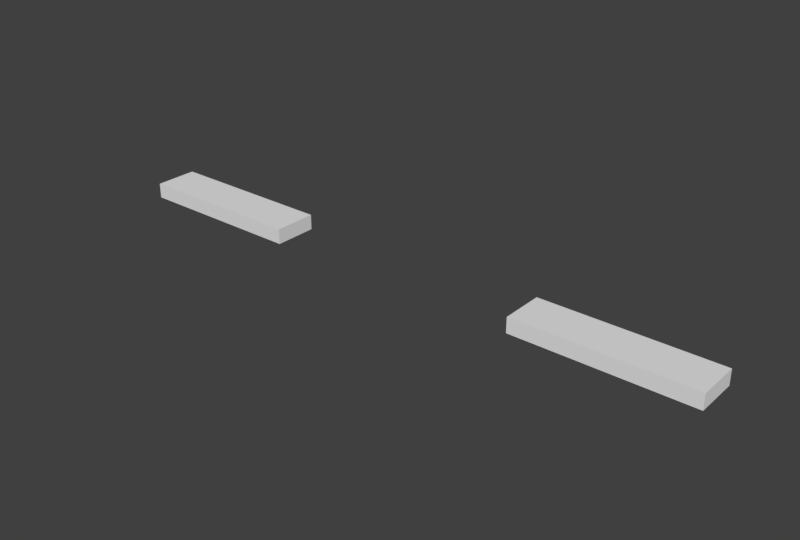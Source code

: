 # Source: 2431.blend  (saved by Blender 2.79.0; exported with 4.5.12 LTS)
import bpy
from mathutils import Matrix  # noqa: F401  (used for matrix-valued properties, if any)

bpy.ops.wm.read_factory_settings(use_empty=True)
scene = bpy.context.scene
scene.name = 'Scene'

# ---- collections
col_collection_1 = bpy.data.collections.new('Collection 1'); scene.collection.children.link(col_collection_1)

# ---- world
world_world = bpy.data.worlds.new('World'); scene.world = world_world
world_world.color = (0.05088, 0.05088, 0.05088)
world_world.use_sun_shadow = False
world_world.sun_shadow_jitter_overblur = 0.0
world_world.cycles.sampling_method = 'MANUAL'

# ---- meshes
me_2431_l = bpy.data.meshes.new('2431_L')
me_2431_l.from_pydata([(0.4, -0.1, 0.0), (0.4, 0.1, 0.0), (-0.4, 0.1, 0.0), (-0.4, -0.1, 0.0), (-0.39, 0.09, -0.08), (-0.36, 0.06, -0.08), (-0.36, -0.06, -0.08), (-0.39, -0.09, -0.08), (0.39, -0.09, -0.08), (0.36, -0.06, -0.08), (0.36, 0.06, -0.08), (0.39, 0.09, -0.08), (-0.4, 0.1, -0.07), (-0.39, 0.09, -0.07), (-0.39, -0.09, -0.07), (-0.4, -0.1, -0.07), (0.4, -0.1, -0.07), (0.39, -0.09, -0.07), (0.39, 0.09, -0.07), (0.4, 0.1, -0.07), (0.2, -0.04, -0.08), (0.2, -0.04, -0.04), (0.2153, -0.03696, -0.08), (0.2153, -0.03696, -0.04), (0.2283, -0.02828, -0.08), (0.2283, -0.02828, -0.04), (0.237, -0.01531, -0.08), (0.237, -0.01531, -0.04), (0.24, 0.0, -0.08), (0.24, 0.0, -0.04), (0.16, 0.0, -0.08), (0.16, 0.0, -0.04), (0.163, -0.01531, -0.08), (0.163, -0.01531, -0.04), (0.1717, -0.02828, -0.08), (0.1717, -0.02828, -0.04), (0.1847, -0.03696, -0.08), (0.1847, -0.03696, -0.04), (0.2, 0.04, -0.08), (0.2, 0.04, -0.04), (0.1847, 0.03696, -0.08), (0.1847, 0.03696, -0.04), (0.1717, 0.02828, -0.08), (0.1717, 0.02828, -0.04), (0.163, 0.01531, -0.08), (0.163, 0.01531, -0.04), (0.237, 0.01531, -0.08), (0.237, 0.01531, -0.04), (0.2283, 0.02828, -0.08), (0.2283, 0.02828, -0.04), (0.2153, 0.03696, -0.08), (0.2153, 0.03696, -0.04), (0.2, 0.0, -0.08), (-0.2, -0.04, -0.08), (-0.2, -0.04, -0.04), (-0.1847, -0.03696, -0.08), (-0.1847, -0.03696, -0.04), (-0.1717, -0.02828, -0.08), (-0.1717, -0.02828, -0.04), (-0.163, -0.01531, -0.08), (-0.163, -0.01531, -0.04), (-0.16, 0.0, -0.08), (-0.16, 0.0, -0.04), (-0.24, 0.0, -0.08), (-0.24, 0.0, -0.04), (-0.237, -0.01531, -0.08), (-0.237, -0.01531, -0.04), (-0.2283, -0.02828, -0.08), (-0.2283, -0.02828, -0.04), (-0.2153, -0.03696, -0.08), (-0.2153, -0.03696, -0.04), (-0.2, 0.04, -0.08), (-0.2, 0.04, -0.04), (-0.2153, 0.03696, -0.08), (-0.2153, 0.03696, -0.04), (-0.2283, 0.02828, -0.08), (-0.2283, 0.02828, -0.04), (-0.237, 0.01531, -0.08), (-0.237, 0.01531, -0.04), (-0.163, 0.01531, -0.08), (-0.163, 0.01531, -0.04), (-0.1717, 0.02828, -0.08), (-0.1717, 0.02828, -0.04), (-0.1847, 0.03696, -0.08), (-0.1847, 0.03696, -0.04), (-0.2, 0.0, -0.08), (0.0, -0.04, -0.08), (0.0, -0.04, -0.04), (0.01531, -0.03696, -0.08), (0.01531, -0.03696, -0.04), (0.02828, -0.02828, -0.08), (0.02828, -0.02828, -0.04), (0.03696, -0.01531, -0.08), (0.03696, -0.01531, -0.04), (0.04, 0.0, -0.08), (0.04, 0.0, -0.04), (-0.04, 0.0, -0.08), (-0.04, 0.0, -0.04), (-0.03696, -0.01531, -0.08), (-0.03696, -0.01531, -0.04), (-0.02828, -0.02828, -0.08), (-0.02828, -0.02828, -0.04), (-0.01531, -0.03696, -0.08), (-0.01531, -0.03696, -0.04), (0.0, 0.04, -0.08), (0.0, 0.04, -0.04), (-0.01531, 0.03696, -0.08), (-0.01531, 0.03696, -0.04), (-0.02828, 0.02828, -0.08), (-0.02828, 0.02828, -0.04), (-0.03696, 0.01531, -0.08), (-0.03696, 0.01531, -0.04), (0.03696, 0.01531, -0.08), (0.03696, 0.01531, -0.04), (0.02828, 0.02828, -0.08), (0.02828, 0.02828, -0.04), (0.01531, 0.03696, -0.08), (0.01531, 0.03696, -0.04), (0.0, 0.0, -0.08), (-0.36, 0.06, -0.04), (0.36, 0.06, -0.04), (0.36, -0.06, -0.04), (-0.36, -0.06, -0.04)], [], [(0, 1, 2, 3), (4, 5, 6, 7), (8, 9, 10, 11), (11, 10, 5, 4), (7, 6, 9, 8), (12, 13, 14, 15), (16, 17, 18, 19), (19, 18, 13, 12), (15, 14, 17, 16), (69, 70, 68, 67), (27, 25, 24, 26), (110, 111, 109, 108), (44, 45, 43, 42), (43, 41, 40, 42), (22, 23, 21, 20), (62, 60, 59, 61), (97, 111, 110, 96), (32, 33, 31, 30), (64, 78, 77, 63), (76, 74, 73, 75), (31, 45, 44, 30), (81, 82, 80, 79), (113, 112, 114, 115), (54, 70, 69, 53), (79, 80, 62, 61), (47, 29, 28, 46), (100, 101, 99, 98), (85, 61, 59), (52, 30, 44), (118, 86, 102), (52, 42, 40), (94, 92, 118), (52, 44, 42), (52, 22, 20), (110, 108, 118), (85, 75, 73), (52, 26, 24), (85, 53, 69), (52, 32, 30), (118, 106, 104), (71, 83, 85), (114, 112, 118), (85, 69, 67), (26, 52, 28), (36, 34, 52), (52, 46, 28), (108, 109, 107, 106), (112, 113, 95, 94), (88, 89, 87, 86), (28, 29, 27, 26), (106, 107, 105, 104), (38, 39, 51, 50), (83, 84, 82, 81), (71, 72, 84, 83), (74, 72, 71, 73), (60, 58, 57, 59), (77, 78, 76, 75), (66, 64, 63, 65), (67, 68, 66, 65), (95, 93, 92, 94), (34, 32, 52), (50, 52, 38), (46, 52, 48), (85, 59, 57), (50, 48, 52), (118, 116, 114), (118, 104, 116), (85, 83, 81), (108, 106, 118), (118, 90, 88), (92, 90, 118), (97, 96, 98, 99), (41, 39, 38, 40), (103, 101, 100, 102), (116, 117, 115, 114), (91, 89, 88, 90), (55, 56, 54, 53), (103, 102, 86, 87), (105, 117, 116, 104), (36, 37, 35, 34), (24, 25, 23, 22), (49, 47, 46, 48), (34, 35, 33, 32), (21, 37, 36, 20), (51, 49, 48, 50), (57, 58, 56, 55), (93, 91, 90, 92), (85, 79, 61), (52, 40, 38), (100, 98, 118), (24, 22, 52), (86, 118, 88), (67, 65, 85), (85, 63, 77), (85, 77, 75), (85, 73, 71), (110, 118, 96), (85, 65, 63), (55, 85, 57), (112, 94, 118), (102, 100, 118), (52, 20, 36), (85, 55, 53), (118, 98, 96), (81, 79, 85), (119, 64, 66, 68, 70, 54, 56, 58, 60, 62, 97, 99, 101, 103, 87, 89, 91, 93, 95, 31, 33, 35, 37, 21, 23, 25, 27, 29, 120, 121, 122), (119, 5, 10, 120), (122, 6, 5, 119), (121, 9, 6, 122), (120, 10, 9, 121), (4, 13, 18, 11), (7, 14, 13, 4), (8, 17, 14, 7), (11, 18, 17, 8), (12, 2, 1, 19), (15, 3, 2, 12), (16, 0, 3, 15), (19, 1, 0, 16), (120, 29, 47, 49, 51, 39, 41, 43, 45, 31, 95, 113, 115, 117, 105, 107, 109, 111, 97, 62, 80, 82, 84, 72, 74, 76, 78, 64, 119)])
me_2431_l.polygons.foreach_set('use_smooth', [True] * 119)
_k = set([(0, 1), (0, 3), (0, 16), (1, 2), (1, 19), (2, 3), (2, 12), (3, 15), (4, 7), (4, 11), (4, 13), (5, 6), (5, 10), (5, 119), (6, 9), (6, 122), (7, 8), (7, 14), (8, 11), (8, 17), (9, 10), (9, 121), (10, 120), (11, 18), (12, 15), (12, 19), (13, 14), (13, 18), (14, 17), (15, 16), (16, 19), (17, 18), (20, 22), (20, 36), (21, 23), (21, 37), (22, 24), (23, 25), (24, 26), (25, 27), (26, 28), (27, 29), (28, 46), (29, 47), (30, 32), (30, 44), (31, 33), (31, 45), (32, 34), (33, 35), (34, 36), (35, 37), (38, 40), (38, 50), (39, 41), (39, 51), (40, 42), (41, 43), (42, 44), (43, 45), (46, 48), (47, 49), (48, 50), (49, 51), (53, 55), (53, 69), (54, 56), (54, 70), (55, 57), (56, 58), (57, 59), (58, 60), (59, 61), (60, 62), (61, 79), (62, 80), (63, 65), (63, 77), (64, 66), (64, 78), (65, 67), (66, 68), (67, 69), (68, 70), (71, 73), (71, 83), (72, 74), (72, 84), (73, 75), (74, 76), (75, 77), (76, 78), (79, 81), (80, 82), (81, 83), (82, 84), (86, 88), (86, 102), (87, 89), (87, 103), (88, 90), (89, 91), (90, 92), (91, 93), (92, 94), (93, 95), (94, 112), (95, 113), (96, 98), (96, 110), (97, 99), (97, 111), (98, 100), (99, 101), (100, 102), (101, 103), (104, 106), (104, 116), (105, 107), (105, 117), (106, 108), (107, 109), (108, 110), (109, 111), (112, 114), (113, 115), (114, 116), (115, 117), (119, 120), (119, 122), (120, 121), (121, 122)])
me_2431_l.attributes.new('sharp_edge', 'BOOLEAN', 'EDGE').data.foreach_set('value', [ (min(e.vertices), max(e.vertices)) in _k for e in me_2431_l.edges])
me_2431_l.use_remesh_preserve_volume = False
me_2431_l.use_remesh_preserve_attributes = False
me_2431_l.use_mirror_vertex_groups = False
me_2431_l.update()
me_2431_h = bpy.data.meshes.new('2431_H')
me_2431_h.from_pydata([(0.4, -0.1, 0.0), (0.4, 0.1, 0.0), (-0.4, 0.1, 0.0), (-0.4, -0.1, 0.0), (-0.39, 0.09, -0.08), (-0.36, 0.06, -0.08), (-0.36, -0.06, -0.08), (-0.39, -0.09, -0.08), (0.39, -0.09, -0.08), (0.36, -0.06, -0.08), (0.36, 0.06, -0.08), (0.39, 0.09, -0.08), (-0.4, 0.1, -0.07), (-0.39, 0.09, -0.07), (-0.39, -0.09, -0.07), (-0.4, -0.1, -0.07), (0.4, -0.1, -0.07), (0.39, -0.09, -0.07), (0.39, 0.09, -0.07), (0.4, 0.1, -0.07), (0.2052, -0.03966, -0.08), (0.2, -0.04, -0.08), (0.2, -0.04, -0.04), (0.2052, -0.03966, -0.04), (0.2104, -0.03864, -0.08), (0.2104, -0.03864, -0.04), (0.2153, -0.03696, -0.08), (0.2153, -0.03696, -0.04), (0.22, -0.03464, -0.08), (0.22, -0.03464, -0.04), (0.2244, -0.03174, -0.08), (0.2244, -0.03174, -0.04), (0.2283, -0.02828, -0.08), (0.2283, -0.02828, -0.04), (0.2317, -0.02435, -0.08), (0.2317, -0.02435, -0.04), (0.2346, -0.02, -0.08), (0.2346, -0.02, -0.04), (0.237, -0.01531, -0.08), (0.237, -0.01531, -0.04), (0.2386, -0.01035, -0.08), (0.2386, -0.01035, -0.04), (0.2397, -0.00522, -0.08), (0.2397, -0.00522, -0.04), (0.24, 0.0, -0.08), (0.24, 0.0, -0.04), (0.1603, -0.00522, -0.08), (0.16, 0.0, -0.08), (0.16, 0.0, -0.04), (0.1603, -0.00522, -0.04), (0.1614, -0.01035, -0.08), (0.1614, -0.01035, -0.04), (0.163, -0.01531, -0.08), (0.163, -0.01531, -0.04), (0.1654, -0.02, -0.08), (0.1654, -0.02, -0.04), (0.1683, -0.02435, -0.08), (0.1683, -0.02435, -0.04), (0.1717, -0.02828, -0.08), (0.1717, -0.02828, -0.04), (0.1756, -0.03174, -0.08), (0.1756, -0.03174, -0.04), (0.18, -0.03464, -0.08), (0.18, -0.03464, -0.04), (0.1847, -0.03696, -0.08), (0.1847, -0.03696, -0.04), (0.1896, -0.03864, -0.08), (0.1896, -0.03864, -0.04), (0.1948, -0.03966, -0.08), (0.1948, -0.03966, -0.04), (0.1948, 0.03966, -0.08), (0.2, 0.04, -0.08), (0.2, 0.04, -0.04), (0.1948, 0.03966, -0.04), (0.1896, 0.03864, -0.08), (0.1896, 0.03864, -0.04), (0.1847, 0.03696, -0.08), (0.1847, 0.03696, -0.04), (0.18, 0.03464, -0.08), (0.18, 0.03464, -0.04), (0.1756, 0.03174, -0.08), (0.1756, 0.03174, -0.04), (0.1717, 0.02828, -0.08), (0.1717, 0.02828, -0.04), (0.1683, 0.02435, -0.08), (0.1683, 0.02435, -0.04), (0.1654, 0.02, -0.08), (0.1654, 0.02, -0.04), (0.163, 0.01531, -0.08), (0.163, 0.01531, -0.04), (0.1614, 0.01035, -0.08), (0.1614, 0.01035, -0.04), (0.1603, 0.00522, -0.08), (0.1603, 0.00522, -0.04), (0.2397, 0.00522, -0.08), (0.2397, 0.00522, -0.04), (0.2386, 0.01035, -0.08), (0.2386, 0.01035, -0.04), (0.237, 0.01531, -0.08), (0.237, 0.01531, -0.04), (0.2346, 0.02, -0.08), (0.2346, 0.02, -0.04), (0.2317, 0.02435, -0.08), (0.2317, 0.02435, -0.04), (0.2283, 0.02828, -0.08), (0.2283, 0.02828, -0.04), (0.2244, 0.03174, -0.08), (0.2244, 0.03174, -0.04), (0.22, 0.03464, -0.08), (0.22, 0.03464, -0.04), (0.2153, 0.03696, -0.08), (0.2153, 0.03696, -0.04), (0.2104, 0.03864, -0.08), (0.2104, 0.03864, -0.04), (0.2052, 0.03966, -0.08), (0.2052, 0.03966, -0.04), (0.2, 0.0, -0.08), (-0.1948, -0.03966, -0.08), (-0.2, -0.04, -0.08), (-0.2, -0.04, -0.04), (-0.1948, -0.03966, -0.04), (-0.1896, -0.03864, -0.08), (-0.1896, -0.03864, -0.04), (-0.1847, -0.03696, -0.08), (-0.1847, -0.03696, -0.04), (-0.18, -0.03464, -0.08), (-0.18, -0.03464, -0.04), (-0.1756, -0.03174, -0.08), (-0.1756, -0.03174, -0.04), (-0.1717, -0.02828, -0.08), (-0.1717, -0.02828, -0.04), (-0.1683, -0.02435, -0.08), (-0.1683, -0.02435, -0.04), (-0.1654, -0.02, -0.08), (-0.1654, -0.02, -0.04), (-0.163, -0.01531, -0.08), (-0.163, -0.01531, -0.04), (-0.1614, -0.01035, -0.08), (-0.1614, -0.01035, -0.04), (-0.1603, -0.00522, -0.08), (-0.1603, -0.00522, -0.04), (-0.16, 0.0, -0.08), (-0.16, 0.0, -0.04), (-0.2397, -0.00522, -0.08), (-0.24, 0.0, -0.08), (-0.24, 0.0, -0.04), (-0.2397, -0.00522, -0.04), (-0.2386, -0.01035, -0.08), (-0.2386, -0.01035, -0.04), (-0.237, -0.01531, -0.08), (-0.237, -0.01531, -0.04), (-0.2346, -0.02, -0.08), (-0.2346, -0.02, -0.04), (-0.2317, -0.02435, -0.08), (-0.2317, -0.02435, -0.04), (-0.2283, -0.02828, -0.08), (-0.2283, -0.02828, -0.04), (-0.2244, -0.03174, -0.08), (-0.2244, -0.03174, -0.04), (-0.22, -0.03464, -0.08), (-0.22, -0.03464, -0.04), (-0.2153, -0.03696, -0.08), (-0.2153, -0.03696, -0.04), (-0.2104, -0.03864, -0.08), (-0.2104, -0.03864, -0.04), (-0.2052, -0.03966, -0.08), (-0.2052, -0.03966, -0.04), (-0.2052, 0.03966, -0.08), (-0.2, 0.04, -0.08), (-0.2, 0.04, -0.04), (-0.2052, 0.03966, -0.04), (-0.2104, 0.03864, -0.08), (-0.2104, 0.03864, -0.04), (-0.2153, 0.03696, -0.08), (-0.2153, 0.03696, -0.04), (-0.22, 0.03464, -0.08), (-0.22, 0.03464, -0.04), (-0.2244, 0.03174, -0.08), (-0.2244, 0.03174, -0.04), (-0.2283, 0.02828, -0.08), (-0.2283, 0.02828, -0.04), (-0.2317, 0.02435, -0.08), (-0.2317, 0.02435, -0.04), (-0.2346, 0.02, -0.08), (-0.2346, 0.02, -0.04), (-0.237, 0.01531, -0.08), (-0.237, 0.01531, -0.04), (-0.2386, 0.01035, -0.08), (-0.2386, 0.01035, -0.04), (-0.2397, 0.00522, -0.08), (-0.2397, 0.00522, -0.04), (-0.1603, 0.00522, -0.08), (-0.1603, 0.00522, -0.04), (-0.1614, 0.01035, -0.08), (-0.1614, 0.01035, -0.04), (-0.163, 0.01531, -0.08), (-0.163, 0.01531, -0.04), (-0.1654, 0.02, -0.08), (-0.1654, 0.02, -0.04), (-0.1683, 0.02435, -0.08), (-0.1683, 0.02435, -0.04), (-0.1717, 0.02828, -0.08), (-0.1717, 0.02828, -0.04), (-0.1756, 0.03174, -0.08), (-0.1756, 0.03174, -0.04), (-0.18, 0.03464, -0.08), (-0.18, 0.03464, -0.04), (-0.1847, 0.03696, -0.08), (-0.1847, 0.03696, -0.04), (-0.1896, 0.03864, -0.08), (-0.1896, 0.03864, -0.04), (-0.1948, 0.03966, -0.08), (-0.1948, 0.03966, -0.04), (-0.2, 0.0, -0.08), (0.00522, -0.03966, -0.08), (0.0, -0.04, -0.08), (0.0, -0.04, -0.04), (0.00522, -0.03966, -0.04), (0.01035, -0.03864, -0.08), (0.01035, -0.03864, -0.04), (0.01531, -0.03696, -0.08), (0.01531, -0.03696, -0.04), (0.02, -0.03464, -0.08), (0.02, -0.03464, -0.04), (0.02435, -0.03174, -0.08), (0.02435, -0.03174, -0.04), (0.02828, -0.02828, -0.08), (0.02828, -0.02828, -0.04), (0.03174, -0.02435, -0.08), (0.03174, -0.02435, -0.04), (0.03464, -0.02, -0.08), (0.03464, -0.02, -0.04), (0.03696, -0.01531, -0.08), (0.03696, -0.01531, -0.04), (0.03864, -0.01035, -0.08), (0.03864, -0.01035, -0.04), (0.03966, -0.00522, -0.08), (0.03966, -0.00522, -0.04), (0.04, 0.0, -0.08), (0.04, 0.0, -0.04), (-0.03966, -0.00522, -0.08), (-0.04, 0.0, -0.08), (-0.04, 0.0, -0.04), (-0.03966, -0.00522, -0.04), (-0.03864, -0.01035, -0.08), (-0.03864, -0.01035, -0.04), (-0.03696, -0.01531, -0.08), (-0.03696, -0.01531, -0.04), (-0.03464, -0.02, -0.08), (-0.03464, -0.02, -0.04), (-0.03174, -0.02435, -0.08), (-0.03174, -0.02435, -0.04), (-0.02828, -0.02828, -0.08), (-0.02828, -0.02828, -0.04), (-0.02435, -0.03174, -0.08), (-0.02435, -0.03174, -0.04), (-0.02, -0.03464, -0.08), (-0.02, -0.03464, -0.04), (-0.01531, -0.03696, -0.08), (-0.01531, -0.03696, -0.04), (-0.01035, -0.03864, -0.08), (-0.01035, -0.03864, -0.04), (-0.00522, -0.03966, -0.08), (-0.00522, -0.03966, -0.04), (-0.00522, 0.03966, -0.08), (0.0, 0.04, -0.08), (0.0, 0.04, -0.04), (-0.00522, 0.03966, -0.04), (-0.01035, 0.03864, -0.08), (-0.01035, 0.03864, -0.04), (-0.01531, 0.03696, -0.08), (-0.01531, 0.03696, -0.04), (-0.02, 0.03464, -0.08), (-0.02, 0.03464, -0.04), (-0.02435, 0.03174, -0.08), (-0.02435, 0.03174, -0.04), (-0.02828, 0.02828, -0.08), (-0.02828, 0.02828, -0.04), (-0.03174, 0.02435, -0.08), (-0.03174, 0.02435, -0.04), (-0.03464, 0.02, -0.08), (-0.03464, 0.02, -0.04), (-0.03696, 0.01531, -0.08), (-0.03696, 0.01531, -0.04), (-0.03864, 0.01035, -0.08), (-0.03864, 0.01035, -0.04), (-0.03966, 0.00522, -0.08), (-0.03966, 0.00522, -0.04), (0.03966, 0.00522, -0.08), (0.03966, 0.00522, -0.04), (0.03864, 0.01035, -0.08), (0.03864, 0.01035, -0.04), (0.03696, 0.01531, -0.08), (0.03696, 0.01531, -0.04), (0.03464, 0.02, -0.08), (0.03464, 0.02, -0.04), (0.03174, 0.02435, -0.08), (0.03174, 0.02435, -0.04), (0.02828, 0.02828, -0.08), (0.02828, 0.02828, -0.04), (0.02435, 0.03174, -0.08), (0.02435, 0.03174, -0.04), (0.02, 0.03464, -0.08), (0.02, 0.03464, -0.04), (0.01531, 0.03696, -0.08), (0.01531, 0.03696, -0.04), (0.01035, 0.03864, -0.08), (0.01035, 0.03864, -0.04), (0.00522, 0.03966, -0.08), (0.00522, 0.03966, -0.04), (0.0, 0.0, -0.08), (-0.36, 0.06, -0.04), (0.36, 0.06, -0.04), (0.36, -0.06, -0.04), (-0.36, -0.06, -0.04)], [], [(0, 1, 2, 3), (4, 5, 6, 7), (8, 9, 10, 11), (11, 10, 5, 4), (7, 6, 9, 8), (12, 13, 14, 15), (16, 17, 18, 19), (19, 18, 13, 12), (15, 14, 17, 16), (20, 23, 22, 21), (24, 25, 23, 20), (26, 27, 25, 24), (28, 29, 27, 26), (30, 31, 29, 28), (32, 33, 31, 30), (34, 35, 33, 32), (36, 37, 35, 34), (38, 39, 37, 36), (40, 41, 39, 38), (42, 43, 41, 40), (44, 45, 43, 42), (46, 49, 48, 47), (50, 51, 49, 46), (52, 53, 51, 50), (54, 55, 53, 52), (56, 57, 55, 54), (58, 59, 57, 56), (60, 61, 59, 58), (62, 63, 61, 60), (64, 65, 63, 62), (66, 67, 65, 64), (68, 69, 67, 66), (21, 22, 69, 68), (70, 73, 72, 71), (74, 75, 73, 70), (76, 77, 75, 74), (78, 79, 77, 76), (80, 81, 79, 78), (82, 83, 81, 80), (84, 85, 83, 82), (86, 87, 85, 84), (88, 89, 87, 86), (90, 91, 89, 88), (92, 93, 91, 90), (47, 48, 93, 92), (94, 95, 45, 44), (96, 97, 95, 94), (98, 99, 97, 96), (100, 101, 99, 98), (102, 103, 101, 100), (104, 105, 103, 102), (106, 107, 105, 104), (108, 109, 107, 106), (110, 111, 109, 108), (112, 113, 111, 110), (114, 115, 113, 112), (71, 72, 115, 114), (44, 116, 94), (94, 116, 96), (96, 116, 98), (98, 116, 100), (100, 116, 102), (102, 116, 104), (104, 116, 106), (106, 116, 108), (108, 116, 110), (110, 116, 112), (112, 116, 114), (114, 116, 71), (71, 116, 70), (70, 116, 74), (74, 116, 76), (76, 116, 78), (78, 116, 80), (80, 116, 82), (82, 116, 84), (84, 116, 86), (86, 116, 88), (88, 116, 90), (90, 116, 92), (92, 116, 47), (47, 116, 46), (46, 116, 50), (50, 116, 52), (52, 116, 54), (54, 116, 56), (56, 116, 58), (58, 116, 60), (60, 116, 62), (62, 116, 64), (64, 116, 66), (66, 116, 68), (68, 116, 21), (21, 116, 20), (20, 116, 24), (24, 116, 26), (26, 116, 28), (28, 116, 30), (30, 116, 32), (32, 116, 34), (34, 116, 36), (36, 116, 38), (38, 116, 40), (40, 116, 42), (42, 116, 44), (117, 120, 119, 118), (121, 122, 120, 117), (123, 124, 122, 121), (125, 126, 124, 123), (127, 128, 126, 125), (129, 130, 128, 127), (131, 132, 130, 129), (133, 134, 132, 131), (135, 136, 134, 133), (137, 138, 136, 135), (139, 140, 138, 137), (141, 142, 140, 139), (143, 146, 145, 144), (147, 148, 146, 143), (149, 150, 148, 147), (151, 152, 150, 149), (153, 154, 152, 151), (155, 156, 154, 153), (157, 158, 156, 155), (159, 160, 158, 157), (161, 162, 160, 159), (163, 164, 162, 161), (165, 166, 164, 163), (118, 119, 166, 165), (167, 170, 169, 168), (171, 172, 170, 167), (173, 174, 172, 171), (175, 176, 174, 173), (177, 178, 176, 175), (179, 180, 178, 177), (181, 182, 180, 179), (183, 184, 182, 181), (185, 186, 184, 183), (187, 188, 186, 185), (189, 190, 188, 187), (144, 145, 190, 189), (191, 192, 142, 141), (193, 194, 192, 191), (195, 196, 194, 193), (197, 198, 196, 195), (199, 200, 198, 197), (201, 202, 200, 199), (203, 204, 202, 201), (205, 206, 204, 203), (207, 208, 206, 205), (209, 210, 208, 207), (211, 212, 210, 209), (168, 169, 212, 211), (141, 213, 191), (191, 213, 193), (193, 213, 195), (195, 213, 197), (197, 213, 199), (199, 213, 201), (201, 213, 203), (203, 213, 205), (205, 213, 207), (207, 213, 209), (209, 213, 211), (211, 213, 168), (168, 213, 167), (167, 213, 171), (171, 213, 173), (173, 213, 175), (175, 213, 177), (177, 213, 179), (179, 213, 181), (181, 213, 183), (183, 213, 185), (185, 213, 187), (187, 213, 189), (189, 213, 144), (144, 213, 143), (143, 213, 147), (147, 213, 149), (149, 213, 151), (151, 213, 153), (153, 213, 155), (155, 213, 157), (157, 213, 159), (159, 213, 161), (161, 213, 163), (163, 213, 165), (165, 213, 118), (118, 213, 117), (117, 213, 121), (121, 213, 123), (123, 213, 125), (125, 213, 127), (127, 213, 129), (129, 213, 131), (131, 213, 133), (133, 213, 135), (135, 213, 137), (137, 213, 139), (139, 213, 141), (214, 217, 216, 215), (218, 219, 217, 214), (220, 221, 219, 218), (222, 223, 221, 220), (224, 225, 223, 222), (226, 227, 225, 224), (228, 229, 227, 226), (230, 231, 229, 228), (232, 233, 231, 230), (234, 235, 233, 232), (236, 237, 235, 234), (238, 239, 237, 236), (240, 243, 242, 241), (244, 245, 243, 240), (246, 247, 245, 244), (248, 249, 247, 246), (250, 251, 249, 248), (252, 253, 251, 250), (254, 255, 253, 252), (256, 257, 255, 254), (258, 259, 257, 256), (260, 261, 259, 258), (262, 263, 261, 260), (215, 216, 263, 262), (264, 267, 266, 265), (268, 269, 267, 264), (270, 271, 269, 268), (272, 273, 271, 270), (274, 275, 273, 272), (276, 277, 275, 274), (278, 279, 277, 276), (280, 281, 279, 278), (282, 283, 281, 280), (284, 285, 283, 282), (286, 287, 285, 284), (241, 242, 287, 286), (288, 289, 239, 238), (290, 291, 289, 288), (292, 293, 291, 290), (294, 295, 293, 292), (296, 297, 295, 294), (298, 299, 297, 296), (300, 301, 299, 298), (302, 303, 301, 300), (304, 305, 303, 302), (306, 307, 305, 304), (308, 309, 307, 306), (265, 266, 309, 308), (238, 310, 288), (288, 310, 290), (290, 310, 292), (292, 310, 294), (294, 310, 296), (296, 310, 298), (298, 310, 300), (300, 310, 302), (302, 310, 304), (304, 310, 306), (306, 310, 308), (308, 310, 265), (265, 310, 264), (264, 310, 268), (268, 310, 270), (270, 310, 272), (272, 310, 274), (274, 310, 276), (276, 310, 278), (278, 310, 280), (280, 310, 282), (282, 310, 284), (284, 310, 286), (286, 310, 241), (241, 310, 240), (240, 310, 244), (244, 310, 246), (246, 310, 248), (248, 310, 250), (250, 310, 252), (252, 310, 254), (254, 310, 256), (256, 310, 258), (258, 310, 260), (260, 310, 262), (262, 310, 215), (215, 310, 214), (214, 310, 218), (218, 310, 220), (220, 310, 222), (222, 310, 224), (224, 310, 226), (226, 310, 228), (228, 310, 230), (230, 310, 232), (232, 310, 234), (234, 310, 236), (236, 310, 238), (311, 145, 146, 148, 150, 152, 154, 156, 158, 160, 162, 164, 166, 119, 120, 122, 124, 126, 128, 130, 132, 134, 136, 138, 140, 142, 242, 243, 245, 247, 249, 251, 253, 255, 257, 259, 261, 263, 216, 217, 219, 221, 223, 225, 227, 229, 231, 233, 235, 237, 239, 48, 49, 51, 53, 55, 57, 59, 61, 63, 65, 67, 69, 22, 23, 25, 27, 29, 31, 33, 35, 37, 39, 41, 43, 45, 312, 313, 314), (311, 5, 10, 312), (314, 6, 5, 311), (313, 9, 6, 314), (312, 10, 9, 313), (4, 13, 18, 11), (7, 14, 13, 4), (8, 17, 14, 7), (11, 18, 17, 8), (12, 2, 1, 19), (15, 3, 2, 12), (16, 0, 3, 15), (19, 1, 0, 16), (312, 45, 95, 97, 99, 101, 103, 105, 107, 109, 111, 113, 115, 72, 73, 75, 77, 79, 81, 83, 85, 87, 89, 91, 93, 48, 239, 289, 291, 293, 295, 297, 299, 301, 303, 305, 307, 309, 266, 267, 269, 271, 273, 275, 277, 279, 281, 283, 285, 287, 242, 142, 192, 194, 196, 198, 200, 202, 204, 206, 208, 210, 212, 169, 170, 172, 174, 176, 178, 180, 182, 184, 186, 188, 190, 145, 311)])
me_2431_h.polygons.foreach_set('use_smooth', [True] * 311)
_k = set([(0, 1), (0, 3), (0, 16), (1, 2), (1, 19), (2, 3), (2, 12), (3, 15), (4, 7), (4, 11), (4, 13), (5, 6), (5, 10), (5, 311), (6, 9), (6, 314), (7, 8), (7, 14), (8, 11), (8, 17), (9, 10), (9, 313), (10, 312), (11, 18), (12, 15), (12, 19), (13, 14), (13, 18), (14, 17), (15, 16), (16, 19), (17, 18), (20, 21), (20, 24), (21, 68), (22, 23), (22, 69), (23, 25), (24, 26), (25, 27), (26, 28), (27, 29), (28, 30), (29, 31), (30, 32), (31, 33), (32, 34), (33, 35), (34, 36), (35, 37), (36, 38), (37, 39), (38, 40), (39, 41), (40, 42), (41, 43), (42, 44), (43, 45), (44, 94), (45, 95), (46, 47), (46, 50), (47, 92), (48, 49), (48, 93), (49, 51), (50, 52), (51, 53), (52, 54), (53, 55), (54, 56), (55, 57), (56, 58), (57, 59), (58, 60), (59, 61), (60, 62), (61, 63), (62, 64), (63, 65), (64, 66), (65, 67), (66, 68), (67, 69), (70, 71), (70, 74), (71, 114), (72, 73), (72, 115), (73, 75), (74, 76), (75, 77), (76, 78), (77, 79), (78, 80), (79, 81), (80, 82), (81, 83), (82, 84), (83, 85), (84, 86), (85, 87), (86, 88), (87, 89), (88, 90), (89, 91), (90, 92), (91, 93), (94, 96), (95, 97), (96, 98), (97, 99), (98, 100), (99, 101), (100, 102), (101, 103), (102, 104), (103, 105), (104, 106), (105, 107), (106, 108), (107, 109), (108, 110), (109, 111), (110, 112), (111, 113), (112, 114), (113, 115), (117, 118), (117, 121), (118, 165), (119, 120), (119, 166), (120, 122), (121, 123), (122, 124), (123, 125), (124, 126), (125, 127), (126, 128), (127, 129), (128, 130), (129, 131), (130, 132), (131, 133), (132, 134), (133, 135), (134, 136), (135, 137), (136, 138), (137, 139), (138, 140), (139, 141), (140, 142), (141, 191), (142, 192), (143, 144), (143, 147), (144, 189), (145, 146), (145, 190), (146, 148), (147, 149), (148, 150), (149, 151), (150, 152), (151, 153), (152, 154), (153, 155), (154, 156), (155, 157), (156, 158), (157, 159), (158, 160), (159, 161), (160, 162), (161, 163), (162, 164), (163, 165), (164, 166), (167, 168), (167, 171), (168, 211), (169, 170), (169, 212), (170, 172), (171, 173), (172, 174), (173, 175), (174, 176), (175, 177), (176, 178), (177, 179), (178, 180), (179, 181), (180, 182), (181, 183), (182, 184), (183, 185), (184, 186), (185, 187), (186, 188), (187, 189), (188, 190), (191, 193), (192, 194), (193, 195), (194, 196), (195, 197), (196, 198), (197, 199), (198, 200), (199, 201), (200, 202), (201, 203), (202, 204), (203, 205), (204, 206), (205, 207), (206, 208), (207, 209), (208, 210), (209, 211), (210, 212), (214, 215), (214, 218), (215, 262), (216, 217), (216, 263), (217, 219), (218, 220), (219, 221), (220, 222), (221, 223), (222, 224), (223, 225), (224, 226), (225, 227), (226, 228), (227, 229), (228, 230), (229, 231), (230, 232), (231, 233), (232, 234), (233, 235), (234, 236), (235, 237), (236, 238), (237, 239), (238, 288), (239, 289), (240, 241), (240, 244), (241, 286), (242, 243), (242, 287), (243, 245), (244, 246), (245, 247), (246, 248), (247, 249), (248, 250), (249, 251), (250, 252), (251, 253), (252, 254), (253, 255), (254, 256), (255, 257), (256, 258), (257, 259), (258, 260), (259, 261), (260, 262), (261, 263), (264, 265), (264, 268), (265, 308), (266, 267), (266, 309), (267, 269), (268, 270), (269, 271), (270, 272), (271, 273), (272, 274), (273, 275), (274, 276), (275, 277), (276, 278), (277, 279), (278, 280), (279, 281), (280, 282), (281, 283), (282, 284), (283, 285), (284, 286), (285, 287), (288, 290), (289, 291), (290, 292), (291, 293), (292, 294), (293, 295), (294, 296), (295, 297), (296, 298), (297, 299), (298, 300), (299, 301), (300, 302), (301, 303), (302, 304), (303, 305), (304, 306), (305, 307), (306, 308), (307, 309), (311, 312), (311, 314), (312, 313), (313, 314)])
me_2431_h.attributes.new('sharp_edge', 'BOOLEAN', 'EDGE').data.foreach_set('value', [ (min(e.vertices), max(e.vertices)) in _k for e in me_2431_h.edges])
me_2431_h.use_remesh_preserve_volume = False
me_2431_h.use_remesh_preserve_attributes = False
me_2431_h.use_mirror_vertex_groups = False
me_2431_h.update()

# ---- objects
ob_2431_l = bpy.data.objects.new('2431_L', me_2431_l)
ob_2431_h = bpy.data.objects.new('2431_H', me_2431_h)

# ---- transforms, parenting, visibility, modifiers, constraints
ob_2431_l.location = (1.0, 0.0, 0.08)
ob_2431_l.lineart.crease_threshold = 0.0
_m = ob_2431_l.modifiers.new('Bevel', 'BEVEL')
_m.width = 0.002
_m.width_pct = 0.002
_m.limit_method = 'WEIGHT'
_m.use_clamp_overlap = False
_m.spread = 0.0
_m = ob_2431_l.modifiers.new('EdgeSplit', 'EDGE_SPLIT')
_m.use_edge_angle = False
ob_2431_h.location = (-1.0, 0.0, 0.08)
ob_2431_h.lineart.crease_threshold = 0.0
_m = ob_2431_h.modifiers.new('Bevel', 'BEVEL')
_m.width = 0.002
_m.width_pct = 0.002
_m.segments = 3
_m.limit_method = 'WEIGHT'
_m.use_clamp_overlap = False
_m.spread = 0.0
_m = ob_2431_h.modifiers.new('EdgeSplit', 'EDGE_SPLIT')
_m.use_edge_angle = False

# ---- collection membership
col_collection_1.objects.link(ob_2431_l)
col_collection_1.objects.link(ob_2431_h)

# ---- scene / render settings (as saved in the file)
scene.frame_start = 1; scene.frame_end = 250; scene.frame_set(1)
scene.render.engine = 'CYCLES'
scene.render.resolution_x = 720
scene.render.resolution_y = 486
scene.render.resolution_percentage = 200
scene.render.pixel_aspect_x = 10.0
scene.render.pixel_aspect_y = 10.0
scene.render.fps = 30
scene.render.fps_base = 1.001
scene.render.dither_intensity = 0.0
scene.cycles.use_denoising = False
scene.cycles.samples = 2000
scene.cycles.sampling_pattern = 'TABULATED_SOBOL'
scene.cycles.light_sampling_threshold = 0.0
scene.cycles.use_adaptive_sampling = False
scene.cycles.use_light_tree = False
scene.cycles.blur_glossy = 0.0
scene.cycles.max_bounces = 128
scene.cycles.diffuse_bounces = 128
scene.cycles.glossy_bounces = 128
scene.cycles.transmission_bounces = 128
scene.cycles.volume_bounces = 128
scene.cycles.transparent_max_bounces = 128
scene.cycles.sample_clamp_indirect = 0.0
scene.view_settings.view_transform = 'Standard'
bpy.context.view_layer.update()

# ---- added for rendering (the .blend has no active camera and no usable light): camera, sun
cam_auto = bpy.data.cameras.new('AutoCamera')
cam_auto.lens = 50.0
cam_auto.sensor_width = 36.0
cam_auto.clip_end = 1000.0
ob_auto_camera = bpy.data.objects.new('AutoCamera', cam_auto)
scene.collection.objects.link(ob_auto_camera)
ob_auto_camera.location = (2.59828, -3.11794, 2.11863)
ob_auto_camera.rotation_euler = (1.09748, -7.21219e-08, 0.694738)
scene.camera = ob_auto_camera
light_auto_sun = bpy.data.lights.new('AutoSun', 'SUN')
light_auto_sun.energy = 3.0
light_auto_sun.angle = 0.0523599
ob_auto_sun = bpy.data.objects.new('AutoSun', light_auto_sun)
scene.collection.objects.link(ob_auto_sun)
ob_auto_sun.rotation_euler = (0.872665, 0.174533, 0.523599)
bpy.context.view_layer.update()
